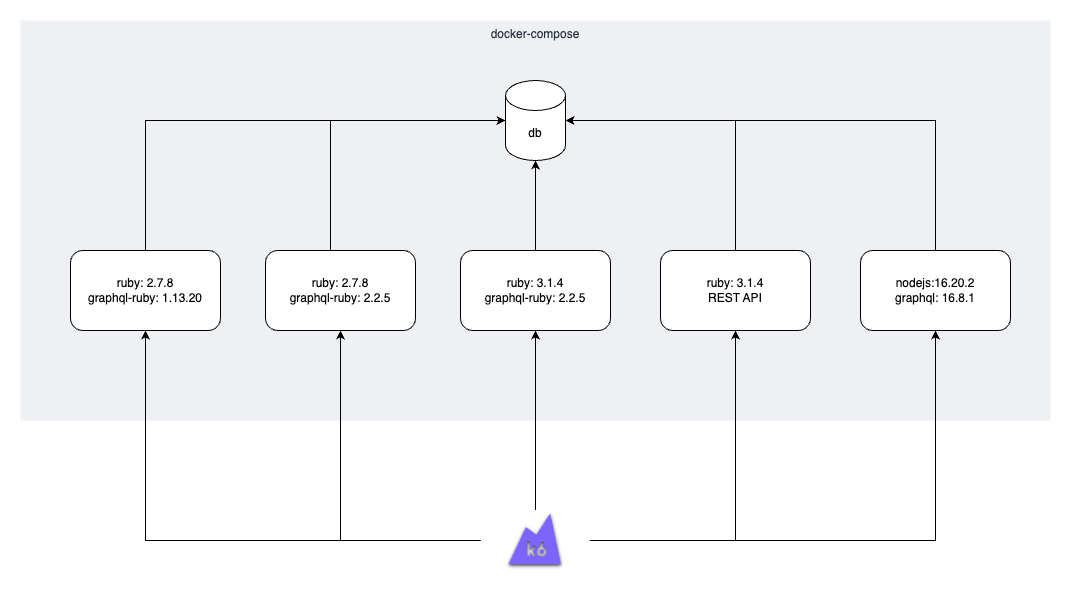

The diagram above was exported from draw.io. Its source (the exported page's mxGraphModel, read from the mxfile embedded in the PNG):
<mxGraphModel dx="1242" dy="878" grid="1" gridSize="10" guides="1" tooltips="1" connect="1" arrows="1" fold="1" page="1" pageScale="1" pageWidth="2336" pageHeight="1654" math="0" shadow="0">
  <root>
    <mxCell id="0" />
    <mxCell id="1" parent="0" />
    <mxCell id="J7FhfCItmRUZQSW-HDam-1" value="docker-compose" style="fillColor=#EFF0F3;strokeColor=none;dashed=0;verticalAlign=top;fontStyle=0;fontColor=#232F3D;whiteSpace=wrap;html=1;" parent="1" vertex="1">
      <mxGeometry x="240" y="160" width="1030" height="400" as="geometry" />
    </mxCell>
    <mxCell id="J7FhfCItmRUZQSW-HDam-7" style="edgeStyle=orthogonalEdgeStyle;rounded=0;orthogonalLoop=1;jettySize=auto;html=1;" parent="1" source="J7FhfCItmRUZQSW-HDam-2" target="J7FhfCItmRUZQSW-HDam-3" edge="1">
      <mxGeometry relative="1" as="geometry" />
    </mxCell>
    <mxCell id="J7FhfCItmRUZQSW-HDam-8" style="edgeStyle=orthogonalEdgeStyle;rounded=0;orthogonalLoop=1;jettySize=auto;html=1;entryX=0.5;entryY=1;entryDx=0;entryDy=0;" parent="1" source="J7FhfCItmRUZQSW-HDam-2" target="J7FhfCItmRUZQSW-HDam-4" edge="1">
      <mxGeometry relative="1" as="geometry" />
    </mxCell>
    <mxCell id="J7FhfCItmRUZQSW-HDam-9" style="edgeStyle=orthogonalEdgeStyle;rounded=0;orthogonalLoop=1;jettySize=auto;html=1;entryX=0.5;entryY=1;entryDx=0;entryDy=0;" parent="1" source="J7FhfCItmRUZQSW-HDam-2" target="J7FhfCItmRUZQSW-HDam-5" edge="1">
      <mxGeometry relative="1" as="geometry" />
    </mxCell>
    <mxCell id="HlqFOclYsynMO3Sv4tn5-2" style="edgeStyle=orthogonalEdgeStyle;rounded=0;orthogonalLoop=1;jettySize=auto;html=1;entryX=0.5;entryY=1;entryDx=0;entryDy=0;" parent="1" source="J7FhfCItmRUZQSW-HDam-2" target="HlqFOclYsynMO3Sv4tn5-1" edge="1">
      <mxGeometry relative="1" as="geometry" />
    </mxCell>
    <mxCell id="afyCANuVsehfuVeTkP6D-1" style="edgeStyle=orthogonalEdgeStyle;rounded=0;orthogonalLoop=1;jettySize=auto;html=1;entryX=0.5;entryY=1;entryDx=0;entryDy=0;" edge="1" parent="1" source="J7FhfCItmRUZQSW-HDam-2" target="HlqFOclYsynMO3Sv4tn5-4">
      <mxGeometry relative="1" as="geometry" />
    </mxCell>
    <mxCell id="J7FhfCItmRUZQSW-HDam-2" value="" style="shape=image;aspect=fixed;image=data:image/jpeg,(base64 omitted: 4548 chars);" parent="1" vertex="1">
      <mxGeometry x="700.75" y="650" width="108.5" height="60" as="geometry" />
    </mxCell>
    <mxCell id="J7FhfCItmRUZQSW-HDam-3" value="ruby: 2.7.8&lt;br&gt;graphql-ruby:&amp;nbsp;1.13.20" style="rounded=1;whiteSpace=wrap;html=1;" parent="1" vertex="1">
      <mxGeometry x="290" y="390" width="150" height="80" as="geometry" />
    </mxCell>
    <mxCell id="J7FhfCItmRUZQSW-HDam-4" value="ruby: 2.7.8&lt;br&gt;graphql-ruby:&amp;nbsp;2.2.5" style="rounded=1;whiteSpace=wrap;html=1;" parent="1" vertex="1">
      <mxGeometry x="485" y="390" width="150" height="80" as="geometry" />
    </mxCell>
    <mxCell id="J7FhfCItmRUZQSW-HDam-5" value="ruby: 3.1.4&lt;br&gt;graphql-ruby:&amp;nbsp;2.2.5" style="rounded=1;whiteSpace=wrap;html=1;" parent="1" vertex="1">
      <mxGeometry x="680" y="390" width="150" height="80" as="geometry" />
    </mxCell>
    <mxCell id="J7FhfCItmRUZQSW-HDam-6" value="db" style="shape=cylinder3;whiteSpace=wrap;html=1;boundedLbl=1;backgroundOutline=1;size=15;" parent="1" vertex="1">
      <mxGeometry x="725" y="220" width="60" height="80" as="geometry" />
    </mxCell>
    <mxCell id="J7FhfCItmRUZQSW-HDam-10" style="edgeStyle=orthogonalEdgeStyle;rounded=0;orthogonalLoop=1;jettySize=auto;html=1;entryX=0;entryY=0.5;entryDx=0;entryDy=0;entryPerimeter=0;" parent="1" source="J7FhfCItmRUZQSW-HDam-3" target="J7FhfCItmRUZQSW-HDam-6" edge="1">
      <mxGeometry relative="1" as="geometry">
        <Array as="points">
          <mxPoint x="365" y="260" />
        </Array>
      </mxGeometry>
    </mxCell>
    <mxCell id="J7FhfCItmRUZQSW-HDam-11" style="edgeStyle=orthogonalEdgeStyle;rounded=0;orthogonalLoop=1;jettySize=auto;html=1;entryX=0;entryY=0.5;entryDx=0;entryDy=0;entryPerimeter=0;" parent="1" source="J7FhfCItmRUZQSW-HDam-4" target="J7FhfCItmRUZQSW-HDam-6" edge="1">
      <mxGeometry relative="1" as="geometry">
        <Array as="points">
          <mxPoint x="550" y="260" />
        </Array>
      </mxGeometry>
    </mxCell>
    <mxCell id="J7FhfCItmRUZQSW-HDam-12" style="edgeStyle=orthogonalEdgeStyle;rounded=0;orthogonalLoop=1;jettySize=auto;html=1;entryX=0.5;entryY=1;entryDx=0;entryDy=0;entryPerimeter=0;" parent="1" source="J7FhfCItmRUZQSW-HDam-5" target="J7FhfCItmRUZQSW-HDam-6" edge="1">
      <mxGeometry relative="1" as="geometry">
        <Array as="points" />
      </mxGeometry>
    </mxCell>
    <mxCell id="HlqFOclYsynMO3Sv4tn5-3" style="edgeStyle=orthogonalEdgeStyle;rounded=0;orthogonalLoop=1;jettySize=auto;html=1;" parent="1" source="HlqFOclYsynMO3Sv4tn5-1" target="J7FhfCItmRUZQSW-HDam-6" edge="1">
      <mxGeometry relative="1" as="geometry">
        <Array as="points">
          <mxPoint x="955" y="260" />
        </Array>
      </mxGeometry>
    </mxCell>
    <mxCell id="HlqFOclYsynMO3Sv4tn5-1" value="ruby: 3.1.4&lt;br&gt;REST API" style="rounded=1;whiteSpace=wrap;html=1;" parent="1" vertex="1">
      <mxGeometry x="880" y="390" width="150" height="80" as="geometry" />
    </mxCell>
    <mxCell id="HlqFOclYsynMO3Sv4tn5-4" value="nodejs:16.20.2&lt;br&gt;graphql:&amp;nbsp;16.8.1" style="rounded=1;whiteSpace=wrap;html=1;" parent="1" vertex="1">
      <mxGeometry x="1080" y="390" width="150" height="80" as="geometry" />
    </mxCell>
    <mxCell id="afyCANuVsehfuVeTkP6D-2" style="edgeStyle=orthogonalEdgeStyle;rounded=0;orthogonalLoop=1;jettySize=auto;html=1;entryX=1;entryY=0.5;entryDx=0;entryDy=0;entryPerimeter=0;" edge="1" parent="1" source="HlqFOclYsynMO3Sv4tn5-4" target="J7FhfCItmRUZQSW-HDam-6">
      <mxGeometry relative="1" as="geometry">
        <Array as="points">
          <mxPoint x="1155" y="260" />
        </Array>
      </mxGeometry>
    </mxCell>
  </root>
</mxGraphModel>